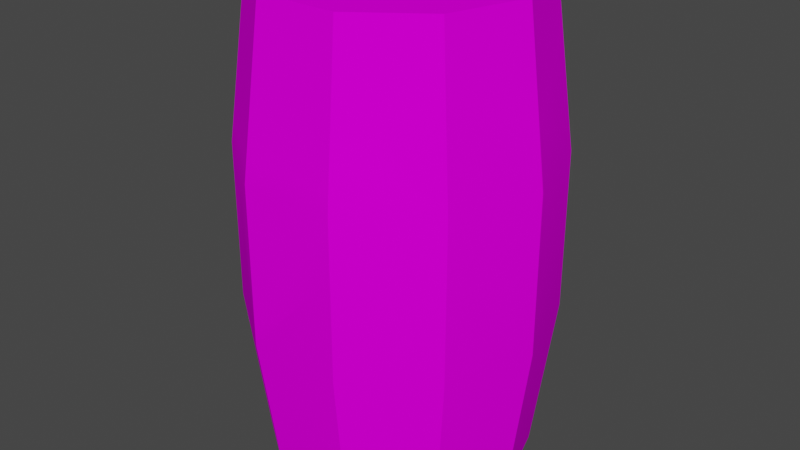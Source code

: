 # Source: sud01_c1.blend  (saved by Blender 2.82.7; exported with 4.5.12 LTS)
import bpy
from mathutils import Matrix  # noqa: F401  (used for matrix-valued properties, if any)

bpy.ops.wm.read_factory_settings(use_empty=True)
scene = bpy.context.scene
scene.name = 'Scene'

# ---- collections
col_collection = bpy.data.collections.new('Collection'); scene.collection.children.link(col_collection)

# ---- images (referenced by path relative to the original .blend; pixels are not part of the script)
import os
ASSET_DIR = os.environ.get("B2B_ASSET_DIR", "")  # directory of the original .blend (textures are referenced by path, not embedded)
HERE = os.path.dirname(os.path.abspath(__file__))  # packed textures are extracted next to this script under _unpacked/

def load_image(name, relpath, width, height, colorspace="sRGB"):
    """Load a texture the original file referenced (path relative to the .blend, or extracted next to this script)."""
    p = next((c for c in (os.path.join(HERE, relpath), os.path.join(ASSET_DIR, relpath)) if relpath and os.path.exists(c)), "")
    if p:
        img = bpy.data.images.load(p, check_existing=True)
        img.name = name
    else:  # same state as the original file: an image datablock whose file is absent (Cycles renders it pink)
        img = bpy.data.images.new(name, width, height)
        img.source = "FILE"
        img.filepath = "//" + (relpath or name)
    img.colorspace_settings.name = colorspace
    return img
img_9sud_bmp = load_image('9sud.bmp', '9sud.bmp', 1024, 1024, 'sRGB')

# ---- materials (node trees are filled in below, after node groups)
mat_9sud_bmp = bpy.data.materials.new('9sud.bmp')
mat_9sud_bmp.use_transparent_shadow = False

# ---- material node trees
mat_9sud_bmp.use_nodes = True; mat_9sud_bmp.node_tree.nodes.clear()
_N = mat_9sud_bmp.node_tree.nodes; _L = mat_9sud_bmp.node_tree.links
n0 = _N.new('ShaderNodeOutputMaterial'); n0.name = 'Material Output'; n0.location = (300, 300)
n1 = _N.new('ShaderNodeBsdfPrincipled'); n1.name = 'Principled BSDF'; n1.location = (10, 300)
n1.distribution = 'GGX'
n1.subsurface_method = 'BURLEY'
n1.inputs[2].default_value = 0.0
n1.inputs[3].default_value = 1.45
n1.inputs[13].default_value = 0.0
n1.inputs[27].default_value = (0.0, 0.0, 0.0, 1.0)
n1.inputs[28].default_value = 1.0
n2 = _N.new('ShaderNodeTexImage'); n2.name = 'Image Texture'; n2.location = (0, 0)
n2.image = img_9sud_bmp
_L.new(n1.outputs[0], n0.inputs[0])
_L.new(n2.outputs[0], n1.inputs[0])
n0.is_active_output = True

# ---- world
world_world = bpy.data.worlds.new('World'); scene.world = world_world
world_world.use_nodes = True; world_world.node_tree.nodes.clear()
_N = world_world.node_tree.nodes; _L = world_world.node_tree.links
n0 = _N.new('ShaderNodeOutputWorld'); n0.name = 'World Output'; n0.location = (300, 300)
n1 = _N.new('ShaderNodeBackground'); n1.name = 'Background'; n1.location = (10, 300)
n1.inputs[0].default_value = (0.05088, 0.05088, 0.05088, 1.0)
_L.new(n1.outputs[0], n0.inputs[0])
n0.is_active_output = True
world_world.color = (0.05088, 0.05088, 0.05088)
world_world.use_sun_shadow = False
world_world.sun_shadow_jitter_overblur = 0.0

# ---- meshes
me_sud01 = bpy.data.meshes.new('sud01')
me_sud01.from_pydata([(-0.08525, -0.2624, 0.0), (0.2759, -2.055e-09, 0.0), (0.2232, 0.1621, 0.0), (0.08525, 0.2624, 0.0), (-0.08525, 0.2624, 0.0), (-0.2232, 0.1621, 0.0), (-0.2759, -2.617e-08, 0.0), (-0.2232, -0.1621, 0.0), (0.08525, -0.2624, 0.0), (0.2232, -0.1621, 0.0), (0.32, 0.0, 0.3333), (0.2589, 0.1881, 0.3333), (0.09889, 0.3043, 0.3333), (-0.09889, 0.3043, 0.3333), (-0.09889, -0.3043, 0.3333), (0.09889, -0.3043, 0.3333), (0.2589, -0.1881, 0.3333), (0.32, 0.0, 0.6667), (0.2589, 0.1881, 0.6667), (0.09889, 0.3043, 0.6667), (0.09889, -0.3043, 0.6667), (0.2589, -0.1881, 0.6667), (0.2759, -2.055e-09, 0.0), (0.2232, 0.1621, 0.0), (0.08525, 0.2624, 0.0), (0.08525, 0.2624, 0.0), (0.09889, 0.3043, 0.3333), (-0.08525, 0.2624, 0.0), (-0.2232, 0.1621, 0.0), (-0.2759, -2.617e-08, 0.0), (-0.2232, -0.1621, 0.0), (-0.08525, -0.2624, 0.0), (0.2232, -0.1621, 0.0), (0.08525, -0.2624, 0.0), (-0.09889, -0.3043, 0.3782), (0.09889, -0.3043, 0.5476), (0.3041, -7.382e-10, 0.7864), (-0.2934, -2.689e-08, 0.1322), (-0.1771, -0.2475, 0.3333), (-0.2505, -0.182, 0.2549), (-0.2542, -0.1847, 0.2899), (0.09557, -0.2941, 0.7478), (0.2374, -0.1725, 0.8676), (-0.003053, -0.3043, 0.4423), (-0.1725, -0.2441, 0.2897), (-0.1725, -0.2509, 0.5812), (0.1526, -0.2394, 0.833), (0.1664, -0.243, 0.746), (-0.293, -2.687e-08, 0.1294), (0.09889, 0.3043, 0.5965), (0.2344, 0.1703, 0.8955), (-0.2343, 0.1702, 0.1037), (0.09584, 0.295, 0.7411), (-0.09578, 0.2948, 0.2574), (-0.09889, 0.3043, 0.5461), (0.1725, 0.2392, 0.7415), (0.006105, 0.3043, 0.6194), (-0.1633, 0.2417, 0.2317), (-0.1664, 0.2435, 0.2576), (-0.09578, 0.2948, 0.2574), (-0.1664, 0.2435, 0.2576), (-0.09709, -0.2988, 0.7105), (-0.2542, 0.1847, 0.7105), (-0.3142, -2.774e-08, 0.7105), (-0.2542, -0.1847, 0.7105), (0.09709, 0.2988, 0.7105), (-0.09709, 0.2988, 0.7105), (0.09709, -0.2988, 0.7105), (-0.2509, 0.1823, 0.7412), (0.09584, 0.295, 0.7412), (-0.3101, -2.757e-08, 0.7412), (-0.2509, -0.1823, 0.7412), (0.09584, -0.295, 0.7412), (-0.09584, 0.295, 0.7412), (-0.09584, -0.295, 0.7412), (-0.09702, 0.2986, 0.2878), (-0.254, -0.1846, 0.2878), (-0.254, 0.1846, 0.2878), (-0.314, -2.773e-08, 0.2878), (-0.2508, 0.1822, 0.2576), (-0.2508, -0.1822, 0.2576), (-0.31, -2.757e-08, 0.2576)], [], [(0, 2, 1), (0, 3, 2), (0, 4, 3), (0, 5, 4), (0, 6, 5), (0, 7, 6), (0, 9, 8), (0, 1, 9), (28, 29, 48, 51), (31, 33, 15, 14), (18, 19, 52, 55, 50), (32, 22, 10, 16), (22, 23, 11, 10), (21, 17, 36, 42), (33, 32, 16, 15), (17, 18, 50, 36), (15, 16, 21, 20, 35), (10, 11, 18, 17), (26, 13, 54, 56, 49), (14, 15, 35, 43, 34), (11, 12, 19, 18), (30, 31, 14, 38, 44, 40, 39), (34, 45, 38, 14), (27, 28, 51, 57, 58, 53), (23, 24, 12, 11), (20, 21, 42, 46, 47, 41), (25, 27, 53, 13, 26), (29, 30, 39, 37, 48), (16, 10, 17, 21), (59, 60, 79, 77, 75), (61, 67, 72, 74), (62, 63, 70, 68), (64, 61, 74, 71), (63, 64, 71, 70), (66, 62, 68, 73), (65, 66, 73, 69), (79, 81, 78, 77), (81, 80, 76, 78)])
me_sud01.polygons.foreach_set('use_smooth', [True] * 38)
_uv = me_sud01.uv_layers.new(name='UVMap')
_uv.uv.foreach_set('vector', [0.3456, -0.6996, 0.9041, -0.3766, 0.9995, -0.5, 0.3456, -0.6996, 0.6544, -0.3004, 0.9041, -0.3766, 0.3456, -0.6996, 0.3456, -0.3004, 0.6544, -0.3004, 0.3456, -0.6996, 0.0959, -0.3766, 0.3456, -0.3004, 0.3456, -0.6996, 0.0004995, -0.5, 0.0959, -0.3766, 0.3456, -0.6996, 0.0959, -0.6234, 0.0004995, -0.5, 0.3456, -0.6996, 0.9041, -0.6234, 0.6544, -0.6996, 0.3456, -0.6996, 0.9995, -0.5, 0.9041, -0.6234, 0.6151, -0.9995, 1.0, -0.9995, 1.0, -0.8703, 0.6151, -0.8959, 1.79, -0.9995, 2.21, -0.9995, 2.21, -0.6665, 1.79, -0.6665, 3.385, -0.3335, 3.79, -0.3335, 3.79, -0.2592, 3.59, -0.2588, 3.385, -0.1049, 2.615, -0.9995, 3.0, -0.9995, 3.0, -0.6665, 2.615, -0.6665, 3.0, -0.9995, 3.385, -0.9995, 3.385, -0.6665, 3.0, -0.6665, 2.615, -0.3335, 3.0, -0.3335, 3.0, -0.2139, 2.615, -0.1328, 2.21, -0.9995, 2.615, -0.9995, 2.615, -0.6665, 2.21, -0.6665, 3.0, -0.3335, 3.385, -0.3335, 3.385, -0.1049, 3.0, -0.2139, 2.21, -0.6665, 2.615, -0.6665, 2.615, -0.3335, 2.21, -0.3335, 2.21, -0.4524, 3.0, -0.6665, 3.385, -0.6665, 3.385, -0.3335, 3.0, -0.3335, -0.2096, -0.6665, 0.2096, -0.6665, 0.2096, -0.454, -0.01294, -0.3808, -0.2096, -0.4036, 1.79, -0.6665, 2.21, -0.6665, 2.21, -0.4524, 1.994, -0.5576, 1.79, -0.6217, 3.385, -0.6665, 3.79, -0.6665, 3.79, -0.3335, 3.385, -0.3335, 1.385, -0.9995, 1.79, -0.9995, 1.79, -0.6665, 1.592, -0.6665, 1.596, -0.7101, 1.385, -0.7099, 1.385, -0.7449, 1.79, -0.6217, 1.604, -0.4189, 1.592, -0.6665, 1.79, -0.6665, 0.2096, -0.9995, 0.6151, -0.9995, 0.6151, -0.8959, 0.3911, -0.7681, 0.3944, -0.7421, 0.2096, -0.7423, 3.385, -0.9995, 3.79, -0.9995, 3.79, -0.6665, 3.385, -0.6665, 2.21, -0.3335, 2.615, -0.3335, 2.615, -0.1328, 2.374, -0.1673, 2.395, -0.2542, 2.21, -0.2525, -0.2096, -0.9995, 0.2096, -0.9995, 0.2096, -0.7423, 0.2096, -0.6665, -0.2096, -0.6665, 1.0, -0.9995, 1.385, -0.9995, 1.385, -0.7449, 1.0, -0.8674, 1.0, -0.8703, 2.615, -0.6665, 3.0, -0.6665, 3.0, -0.3335, 2.615, -0.3335, 0.2096, -0.7423, 0.3944, -0.7421, 0.6151, -0.7421, 0.6151, -0.7119, 0.2096, -0.7119, 1.79, -0.2897, 2.21, -0.2897, 2.21, -0.259, 1.79, -0.259, 0.6151, -0.2897, 1.0, -0.2897, 1.0, -0.259, 0.6151, -0.259, 1.385, -0.2897, 1.79, -0.2897, 1.79, -0.259, 1.385, -0.259, 1.0, -0.2897, 1.385, -0.2897, 1.385, -0.259, 1.0, -0.259, 0.2096, -0.2897, 0.6151, -0.2897, 0.6151, -0.259, 0.2096, -0.259, -0.2096, -0.2897, 0.2096, -0.2897, 0.2096, -0.259, -0.2096, -0.259, 0.6151, -0.7421, 1.0, -0.7421, 1.0, -0.7119, 0.6151, -0.7119, 1.0, -0.7421, 1.385, -0.7421, 1.385, -0.7119, 1.0, -0.7119])
me_sud01.materials.append(mat_9sud_bmp)
me_sud01.use_remesh_fix_poles = True
me_sud01.use_remesh_preserve_attributes = False
me_sud01.use_mirror_vertex_groups = False
me_sud01.update()
me_sud01_001 = bpy.data.meshes.new('sud01.001')
me_sud01_001.from_pydata([(-0.2934, -2.689e-08, 0.1322), (-0.2505, -0.182, 0.2549), (-0.293, -2.687e-08, 0.1294), (-0.2343, 0.1702, 0.1037), (-0.1633, 0.2417, 0.2317), (-0.1664, 0.2435, 0.2576), (-0.2508, 0.1822, 0.2576), (-0.2508, -0.1822, 0.2576), (-0.31, -2.757e-08, 0.2576)], [], [(0, 1, 7, 8), (3, 2, 0, 8, 6), (6, 5, 4, 3)])
me_sud01_001.polygons.foreach_set('use_smooth', [True] * 3)
_uv = me_sud01_001.uv_layers.new(name='UVMap')
_uv.uv.foreach_set('vector', [1.0, -0.8674, 1.385, -0.7449, 1.385, -0.7421, 1.0, -0.7421, 0.6151, -0.8959, 1.0, -0.8703, 1.0, -0.8674, 1.0, -0.7421, 0.6151, -0.7421, 0.6151, -0.7421, 0.3944, -0.7421, 0.3911, -0.7681, 0.6151, -0.8959])
me_sud01_001.materials.append(mat_9sud_bmp)
me_sud01_001.use_remesh_fix_poles = True
me_sud01_001.use_remesh_preserve_attributes = False
me_sud01_001.use_mirror_vertex_groups = False
me_sud01_001.update()
me_sud01_003 = bpy.data.meshes.new('sud01.003')
me_sud01_003.from_pydata([(0.2759, -2.055e-09, 1.0), (0.2232, 0.1621, 1.0), (0.08525, 0.2624, 1.0), (-0.08525, 0.2624, 1.0), (-0.2232, 0.1621, 1.0), (-0.2759, -2.617e-08, 1.0), (-0.2232, -0.1621, 1.0), (-0.08525, -0.2624, 1.0), (0.08525, -0.2624, 1.0), (0.2232, -0.1621, 1.0), (0.2759, -2.055e-09, 1.0), (0.2232, -0.1621, 1.0), (0.08525, -0.2624, 1.0), (-0.2232, -0.1621, 1.0), (-0.2759, -2.617e-08, 1.0), (-0.2232, 0.1621, 1.0), (-0.08525, 0.2624, 1.0), (-0.08525, -0.2624, 1.0), (0.2232, 0.1621, 1.0), (0.08525, 0.2624, 1.0), (0.08525, 0.2624, 1.0), (0.3041, -7.382e-10, 0.7864), (0.09557, -0.2941, 0.7478), (0.2374, -0.1725, 0.8676), (0.1526, -0.2394, 0.833), (0.1664, -0.243, 0.746), (0.2344, 0.1703, 0.8955), (0.09584, 0.295, 0.7411), (0.1725, 0.2392, 0.7415), (0.09584, 0.295, 0.7412), (-0.2509, 0.1823, 0.7412), (0.09584, 0.295, 0.7412), (-0.3101, -2.757e-08, 0.7412), (-0.2509, -0.1823, 0.7412), (0.09584, -0.295, 0.7412), (-0.09584, 0.295, 0.7412), (-0.09584, -0.295, 0.7412)], [], [(23, 21, 0, 9), (26, 28, 27, 29, 2, 1), (22, 25, 24, 23, 9, 8), (21, 26, 1, 0), (17, 10, 18), (17, 18, 20), (17, 20, 16), (17, 16, 15), (17, 15, 14), (17, 14, 13), (17, 12, 11), (17, 11, 10), (32, 33, 6, 5), (36, 34, 22, 8, 7), (35, 30, 4, 3), (31, 35, 3, 19), (33, 36, 7, 6), (30, 32, 5, 4)])
me_sud01_003.polygons.foreach_set('use_smooth', [True] * 18)
_uv = me_sud01_003.uv_layers.new(name='UVMap')
_uv.uv.foreach_set('vector', [2.615, -0.1328, 3.0, -0.2139, 3.0, -0.0004995, 2.615, -0.0004995, 3.385, -0.1049, 3.59, -0.2588, 3.79, -0.2592, 3.79, -0.259, 3.79, -0.0004995, 3.385, -0.0004995, 2.21, -0.2525, 2.395, -0.2542, 2.374, -0.1673, 2.615, -0.1328, 2.615, -0.0004995, 2.21, -0.0004995, 3.0, -0.2139, 3.385, -0.1049, 3.385, -0.0004995, 3.0, -0.0004995, 0.3456, -0.6996, 0.9995, -0.5, 0.9041, -0.3766, 0.3456, -0.6996, 0.9041, -0.3766, 0.6544, -0.3004, 0.3456, -0.6996, 0.6544, -0.3004, 0.3456, -0.3004, 0.3456, -0.6996, 0.3456, -0.3004, 0.0959, -0.3766, 0.3456, -0.6996, 0.0959, -0.3766, 0.0004995, -0.5, 0.3456, -0.6996, 0.0004995, -0.5, 0.0959, -0.6234, 0.3456, -0.6996, 0.6544, -0.6996, 0.9041, -0.6234, 0.3456, -0.6996, 0.9041, -0.6234, 0.9995, -0.5, 1.0, -0.259, 1.385, -0.259, 1.385, -0.0004995, 1.0, -0.0004995, 1.79, -0.259, 2.21, -0.259, 2.21, -0.2525, 2.21, -0.0004995, 1.79, -0.0004995, 0.2096, -0.259, 0.6151, -0.259, 0.6151, -0.0004995, 0.2096, -0.0004995, -0.2096, -0.259, 0.2096, -0.259, 0.2096, -0.0004995, -0.2096, -0.0004995, 1.385, -0.259, 1.79, -0.259, 1.79, -0.0004995, 1.385, -0.0004995, 0.6151, -0.259, 1.0, -0.259, 1.0, -0.0004995, 0.6151, -0.0004995])
me_sud01_003.materials.append(mat_9sud_bmp)
me_sud01_003.use_remesh_fix_poles = True
me_sud01_003.use_remesh_preserve_attributes = False
me_sud01_003.use_mirror_vertex_groups = False
me_sud01_003.update()
me_sud01_004 = bpy.data.meshes.new('sud01.004')
me_sud01_004.from_pydata([(-0.09889, 0.3043, 0.3333), (-0.2589, 0.1881, 0.3333), (-0.32, -2.798e-08, 0.3333), (-0.2589, -0.1881, 0.3333), (-0.09889, 0.3043, 0.6667), (-0.2589, 0.1881, 0.6667), (-0.32, -2.798e-08, 0.6667), (-0.2589, -0.1881, 0.6667), (-0.09889, -0.3043, 0.6667), (0.09889, -0.3043, 0.6667), (0.09889, 0.3043, 0.6667), (-0.09889, -0.3043, 0.3782), (0.09889, -0.3043, 0.5476), (-0.1771, -0.2475, 0.3333), (-0.2542, -0.1847, 0.2899), (-0.003053, -0.3043, 0.4423), (-0.1725, -0.2441, 0.2897), (-0.1725, -0.2509, 0.5812), (0.09889, 0.3043, 0.5965), (-0.09889, 0.3043, 0.5461), (0.006105, 0.3043, 0.6194), (-0.09709, -0.2988, 0.7105), (-0.2542, 0.1847, 0.7105), (-0.3142, -2.774e-08, 0.7105), (-0.2542, -0.1847, 0.7105), (0.09709, 0.2988, 0.7105), (-0.09709, 0.2988, 0.7105), (0.09709, -0.2988, 0.7105), (-0.09702, 0.2986, 0.2878), (-0.254, -0.1846, 0.2878), (-0.254, 0.1846, 0.2878), (-0.314, -2.773e-08, 0.2878)], [], [(5, 6, 23, 22), (6, 7, 24, 23), (11, 15, 12, 9, 8), (3, 13, 17, 11, 8, 7), (0, 1, 5, 4, 19), (1, 2, 6, 5), (2, 3, 7, 6), (8, 9, 27, 21), (4, 5, 22, 26), (7, 8, 21, 24), (18, 20, 19, 4, 10), (14, 16, 13, 3), (10, 4, 26, 25), (28, 30, 1, 0), (30, 31, 2, 1), (31, 29, 14, 3, 2)])
me_sud01_004.polygons.foreach_set('use_smooth', [True] * 16)
_uv = me_sud01_004.uv_layers.new(name='UVMap')
_uv.uv.foreach_set('vector', [0.6151, -0.3335, 1.0, -0.3335, 1.0, -0.2897, 0.6151, -0.2897, 1.0, -0.3335, 1.385, -0.3335, 1.385, -0.2897, 1.0, -0.2897, 1.79, -0.6217, 1.994, -0.5576, 2.21, -0.4524, 2.21, -0.3335, 1.79, -0.3335, 1.385, -0.6665, 1.592, -0.6665, 1.604, -0.4189, 1.79, -0.6217, 1.79, -0.3335, 1.385, -0.3335, 0.2096, -0.6665, 0.6151, -0.6665, 0.6151, -0.3335, 0.2096, -0.3335, 0.2096, -0.454, 0.6151, -0.6665, 1.0, -0.6665, 1.0, -0.3335, 0.6151, -0.3335, 1.0, -0.6665, 1.385, -0.6665, 1.385, -0.3335, 1.0, -0.3335, 1.79, -0.3335, 2.21, -0.3335, 2.21, -0.2897, 1.79, -0.2897, 0.2096, -0.3335, 0.6151, -0.3335, 0.6151, -0.2897, 0.2096, -0.2897, 1.385, -0.3335, 1.79, -0.3335, 1.79, -0.2897, 1.385, -0.2897, -0.2096, -0.4036, -0.01294, -0.3808, 0.2096, -0.454, 0.2096, -0.3335, -0.2096, -0.3335, 1.385, -0.7099, 1.596, -0.7101, 1.592, -0.6665, 1.385, -0.6665, -0.2096, -0.3335, 0.2096, -0.3335, 0.2096, -0.2897, -0.2096, -0.2897, 0.2096, -0.7119, 0.6151, -0.7119, 0.6151, -0.6665, 0.2096, -0.6665, 0.6151, -0.7119, 1.0, -0.7119, 1.0, -0.6665, 0.6151, -0.6665, 1.0, -0.7119, 1.385, -0.7119, 1.385, -0.7099, 1.385, -0.6665, 1.0, -0.6665])
me_sud01_004.materials.append(mat_9sud_bmp)
me_sud01_004.use_remesh_fix_poles = True
me_sud01_004.use_remesh_preserve_attributes = False
me_sud01_004.use_mirror_vertex_groups = False
me_sud01_004.update()

# ---- objects
ob_sud01 = bpy.data.objects.new('sud01', me_sud01)
ob_sud02 = bpy.data.objects.new('sud02', me_sud01_001)
ob_sud03 = bpy.data.objects.new('sud03', me_sud01_003)
ob_sud04 = bpy.data.objects.new('sud04', me_sud01_004)

# ---- transforms, parenting, visibility, modifiers, constraints
ob_sud01.location = (0.0, 2.184e-08, -0.4995)
ob_sud01.lineart.crease_threshold = 0.0
_m = ob_sud01.modifiers.new('Solidify', 'SOLIDIFY')
_m.solidify_mode = 'NON_MANIFOLD'
_m.thickness = 0.015
_m.nonmanifold_merge_threshold = 0.0003
_m = ob_sud01.modifiers.new('EdgeSplit', 'EDGE_SPLIT')
ob_sud02.location = (0.0, 2.184e-08, -0.4995)
ob_sud02.lineart.crease_threshold = 0.0
_m = ob_sud02.modifiers.new('Solidify', 'SOLIDIFY')
_m.solidify_mode = 'NON_MANIFOLD'
_m.thickness = 0.015
_m.nonmanifold_merge_threshold = 0.0003
_m = ob_sud02.modifiers.new('EdgeSplit', 'EDGE_SPLIT')
ob_sud03.location = (0.0, 2.184e-08, -0.4995)
ob_sud03.lineart.crease_threshold = 0.0
_m = ob_sud03.modifiers.new('Solidify', 'SOLIDIFY')
_m.solidify_mode = 'NON_MANIFOLD'
_m.thickness = 0.015
_m.nonmanifold_merge_threshold = 0.0003
_m = ob_sud03.modifiers.new('EdgeSplit', 'EDGE_SPLIT')
ob_sud04.location = (0.0, 2.184e-08, -0.4995)
ob_sud04.lineart.crease_threshold = 0.0
_m = ob_sud04.modifiers.new('Solidify', 'SOLIDIFY')
_m.solidify_mode = 'NON_MANIFOLD'
_m.thickness = 0.015
_m.nonmanifold_merge_threshold = 0.0003
_m = ob_sud04.modifiers.new('EdgeSplit', 'EDGE_SPLIT')

# ---- collection membership
col_collection.objects.link(ob_sud01)
col_collection.objects.link(ob_sud02)
col_collection.objects.link(ob_sud03)
col_collection.objects.link(ob_sud04)

# ---- scene / render settings (as saved in the file)
scene.frame_start = 1; scene.frame_end = 250; scene.frame_set(1)
scene.render.engine = 'BLENDER_EEVEE_NEXT'
scene.cycles.use_denoising = False
scene.cycles.samples = 128
scene.cycles.sampling_pattern = 'TABULATED_SOBOL'
scene.cycles.use_adaptive_sampling = False
scene.cycles.use_light_tree = False
scene.view_settings.view_transform = 'Filmic'
bpy.context.view_layer.update()

# ---- added for rendering (the .blend has no active camera and no usable light): camera, sun
cam_auto = bpy.data.cameras.new('AutoCamera')
cam_auto.lens = 50.0
cam_auto.sensor_width = 36.0
cam_auto.clip_end = 1000.0
ob_auto_camera = bpy.data.objects.new('AutoCamera', cam_auto)
scene.collection.objects.link(ob_auto_camera)
ob_auto_camera.location = (1.23447, -1.48136, 0.988038)
ob_auto_camera.rotation_euler = (1.09748, -7.21219e-08, 0.694738)
scene.camera = ob_auto_camera
light_auto_sun = bpy.data.lights.new('AutoSun', 'SUN')
light_auto_sun.energy = 3.0
light_auto_sun.angle = 0.0523599
ob_auto_sun = bpy.data.objects.new('AutoSun', light_auto_sun)
scene.collection.objects.link(ob_auto_sun)
ob_auto_sun.rotation_euler = (0.872665, 0.174533, 0.523599)
bpy.context.view_layer.update()
